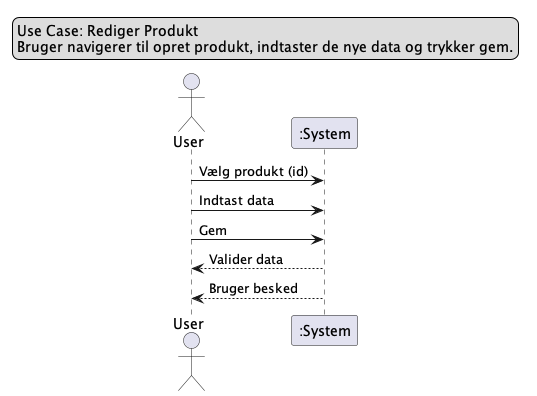

The diagram above was rendered by PlantUML. Its source (embedded in the PNG):
@startuml
legend top left
    Use Case: Rediger Produkt
    Bruger navigerer til opret produkt, indtaster de nye data og trykker gem.
end legend

actor User
participant ":System" as System

User -> System: Vælg produkt (id)
User -> System: Indtast data
User -> System: Gem
System --> User: Valider data
System --> User: Bruger besked

@enduml